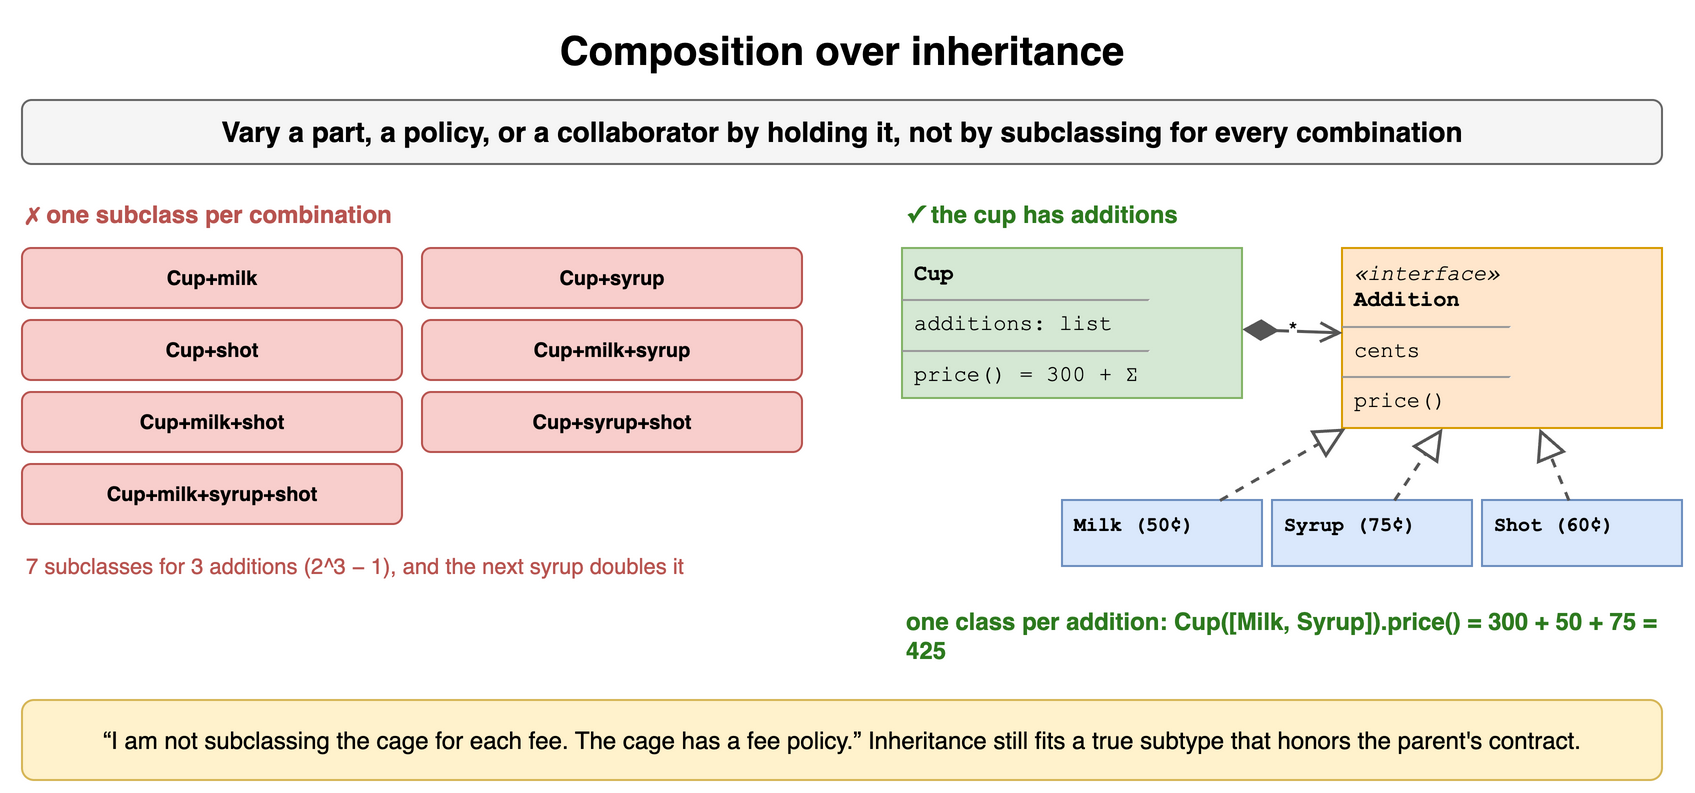

The diagram above was exported from draw.io. Its source (the exported page's mxGraphModel, read from the mxfile embedded in the PNG):
<mxGraphModel dx="900" dy="404" grid="1" gridSize="10" guides="1" tooltips="1" connect="1" arrows="1" fold="1" page="1" pageScale="1" pageWidth="900" pageHeight="404" math="0" shadow="0">
  <root>
    <mxCell id="0" />
    <mxCell id="1" parent="0" />
    <mxCell id="c81" value="Composition over inheritance" style="text;html=1;align=center;verticalAlign=middle;whiteSpace=wrap;fontSize=20;fontStyle=1;" vertex="1" parent="1">
      <mxGeometry x="40" y="10" width="820" height="30" as="geometry" />
    </mxCell>
    <mxCell id="c82" value="Vary a part, a policy, or a collaborator by holding it, not by subclassing for every combination" style="rounded=1;whiteSpace=wrap;html=1;fillColor=#f5f5f5;strokeColor=#666666;fontStyle=1;fontSize=14;" vertex="1" parent="1">
      <mxGeometry x="40" y="50" width="820" height="32" as="geometry" />
    </mxCell>
    <mxCell id="c83" value="✗ one subclass per combination" style="text;html=1;whiteSpace=wrap;fontSize=11;align=left;verticalAlign=middle;fontSize=12;fontColor=#b85450;fontStyle=1;" vertex="1" parent="1">
      <mxGeometry x="40" y="98" width="380" height="18" as="geometry" />
    </mxCell>
    <mxCell id="c84" value="Cup+milk" style="rounded=1;whiteSpace=wrap;html=1;fillColor=#f8cecc;strokeColor=#b85450;fontSize=10;align=center;fontStyle=1;" vertex="1" parent="1">
      <mxGeometry x="40" y="124" width="190" height="30" as="geometry" />
    </mxCell>
    <mxCell id="c85" value="Cup+syrup" style="rounded=1;whiteSpace=wrap;html=1;fillColor=#f8cecc;strokeColor=#b85450;fontSize=10;align=center;fontStyle=1;" vertex="1" parent="1">
      <mxGeometry x="240" y="124" width="190" height="30" as="geometry" />
    </mxCell>
    <mxCell id="c86" value="Cup+shot" style="rounded=1;whiteSpace=wrap;html=1;fillColor=#f8cecc;strokeColor=#b85450;fontSize=10;align=center;fontStyle=1;" vertex="1" parent="1">
      <mxGeometry x="40" y="160" width="190" height="30" as="geometry" />
    </mxCell>
    <mxCell id="c87" value="Cup+milk+syrup" style="rounded=1;whiteSpace=wrap;html=1;fillColor=#f8cecc;strokeColor=#b85450;fontSize=10;align=center;fontStyle=1;" vertex="1" parent="1">
      <mxGeometry x="240" y="160" width="190" height="30" as="geometry" />
    </mxCell>
    <mxCell id="c88" value="Cup+milk+shot" style="rounded=1;whiteSpace=wrap;html=1;fillColor=#f8cecc;strokeColor=#b85450;fontSize=10;align=center;fontStyle=1;" vertex="1" parent="1">
      <mxGeometry x="40" y="196" width="190" height="30" as="geometry" />
    </mxCell>
    <mxCell id="c89" value="Cup+syrup+shot" style="rounded=1;whiteSpace=wrap;html=1;fillColor=#f8cecc;strokeColor=#b85450;fontSize=10;align=center;fontStyle=1;" vertex="1" parent="1">
      <mxGeometry x="240" y="196" width="190" height="30" as="geometry" />
    </mxCell>
    <mxCell id="c810" value="Cup+milk+syrup+shot" style="rounded=1;whiteSpace=wrap;html=1;fillColor=#f8cecc;strokeColor=#b85450;fontSize=10;align=center;fontStyle=1;" vertex="1" parent="1">
      <mxGeometry x="40" y="232" width="190" height="30" as="geometry" />
    </mxCell>
    <mxCell id="c811" value="7 subclasses for 3 additions (2^3 − 1), and the next syrup doubles it" style="text;html=1;whiteSpace=wrap;fontSize=11;align=left;verticalAlign=middle;fontSize=11;fontColor=#b85450;" vertex="1" parent="1">
      <mxGeometry x="40" y="268" width="380" height="30" as="geometry" />
    </mxCell>
    <mxCell id="c812" value="✓ the cup has additions" style="text;html=1;whiteSpace=wrap;fontSize=11;align=left;verticalAlign=middle;fontSize=12;fontColor=#2d7a1f;fontStyle=1;" vertex="1" parent="1">
      <mxGeometry x="480" y="98" width="380" height="18" as="geometry" />
    </mxCell>
    <mxCell id="c813" value="&lt;div style=&quot;margin:2px 6px&quot;&gt;&lt;b&gt;Cup&lt;/b&gt;&lt;/div&gt;&lt;hr size=&quot;1&quot;&gt;&lt;div style=&quot;margin:2px 6px&quot;&gt;additions: list&lt;/div&gt;&lt;hr size=&quot;1&quot;&gt;&lt;div style=&quot;margin:2px 6px&quot;&gt;price() = 300 + Σ&lt;/div&gt;" style="rounded=0;whiteSpace=wrap;html=1;align=left;verticalAlign=top;spacing=0;fontFamily=Courier New;fontSize=11;fillColor=#d5e8d4;strokeColor=#82b366;" vertex="1" parent="1">
      <mxGeometry x="480" y="124" width="170" height="75" as="geometry" />
    </mxCell>
    <mxCell id="c814" value="&lt;div style=&quot;margin:2px 6px&quot;&gt;&lt;i&gt;«interface»&lt;/i&gt;&lt;br&gt;&lt;b&gt;Addition&lt;/b&gt;&lt;/div&gt;&lt;hr size=&quot;1&quot;&gt;&lt;div style=&quot;margin:2px 6px&quot;&gt;cents&lt;/div&gt;&lt;hr size=&quot;1&quot;&gt;&lt;div style=&quot;margin:2px 6px&quot;&gt;price()&lt;/div&gt;" style="rounded=0;whiteSpace=wrap;html=1;align=left;verticalAlign=top;spacing=0;fontFamily=Courier New;fontSize=11;fillColor=#ffe6cc;strokeColor=#d79b00;" vertex="1" parent="1">
      <mxGeometry x="700" y="124" width="160" height="90" as="geometry" />
    </mxCell>
    <mxCell id="c815" value="*" style="startArrow=diamondThin;startFill=1;startSize=14;endArrow=open;endSize=8;html=1;strokeWidth=1.5;strokeColor=#555555;fontSize=11;labelBackgroundColor=#ffffff;" edge="1" parent="1" source="c813" target="c814">
      <mxGeometry relative="1" as="geometry" />
    </mxCell>
    <mxCell id="c816" value="&lt;div style=&quot;margin:2px 6px&quot;&gt;&lt;b&gt;Milk (50¢)&lt;/b&gt;&lt;/div&gt;" style="rounded=0;whiteSpace=wrap;html=1;align=left;verticalAlign=top;spacing=0;fontFamily=Courier New;fontSize=10;fillColor=#dae8fc;strokeColor=#6c8ebf;" vertex="1" parent="1">
      <mxGeometry x="560" y="250" width="100" height="33" as="geometry" />
    </mxCell>
    <mxCell id="c817" value="" style="endArrow=block;endFill=0;endSize=12;html=1;strokeWidth=1.5;strokeColor=#555555;dashed=1;" edge="1" parent="1" source="c816" target="c814">
      <mxGeometry relative="1" as="geometry" />
    </mxCell>
    <mxCell id="c818" value="&lt;div style=&quot;margin:2px 6px&quot;&gt;&lt;b&gt;Syrup (75¢)&lt;/b&gt;&lt;/div&gt;" style="rounded=0;whiteSpace=wrap;html=1;align=left;verticalAlign=top;spacing=0;fontFamily=Courier New;fontSize=10;fillColor=#dae8fc;strokeColor=#6c8ebf;" vertex="1" parent="1">
      <mxGeometry x="665" y="250" width="100" height="33" as="geometry" />
    </mxCell>
    <mxCell id="c819" value="" style="endArrow=block;endFill=0;endSize=12;html=1;strokeWidth=1.5;strokeColor=#555555;dashed=1;" edge="1" parent="1" source="c818" target="c814">
      <mxGeometry relative="1" as="geometry" />
    </mxCell>
    <mxCell id="c820" value="&lt;div style=&quot;margin:2px 6px&quot;&gt;&lt;b&gt;Shot (60¢)&lt;/b&gt;&lt;/div&gt;" style="rounded=0;whiteSpace=wrap;html=1;align=left;verticalAlign=top;spacing=0;fontFamily=Courier New;fontSize=10;fillColor=#dae8fc;strokeColor=#6c8ebf;" vertex="1" parent="1">
      <mxGeometry x="770" y="250" width="100" height="33" as="geometry" />
    </mxCell>
    <mxCell id="c821" value="" style="endArrow=block;endFill=0;endSize=12;html=1;strokeWidth=1.5;strokeColor=#555555;dashed=1;" edge="1" parent="1" source="c820" target="c814">
      <mxGeometry relative="1" as="geometry" />
    </mxCell>
    <mxCell id="c822" value="one class per addition: Cup([Milk, Syrup]).price() = 300 + 50 + 75 = 425" style="text;html=1;whiteSpace=wrap;fontSize=11;align=left;verticalAlign=middle;fontSize=12;fontColor=#2d7a1f;fontStyle=1;" vertex="1" parent="1">
      <mxGeometry x="480" y="300" width="380" height="36" as="geometry" />
    </mxCell>
    <mxCell id="c823" value="“I am not subclassing the cage for each fee. The cage has a fee policy.” Inheritance still fits a true subtype that honors the parent's contract." style="rounded=1;whiteSpace=wrap;html=1;fillColor=#fff2cc;strokeColor=#d6b656;fontSize=12;align=center;" vertex="1" parent="1">
      <mxGeometry x="40" y="350" width="820" height="40" as="geometry" />
    </mxCell>
  </root>
</mxGraphModel>